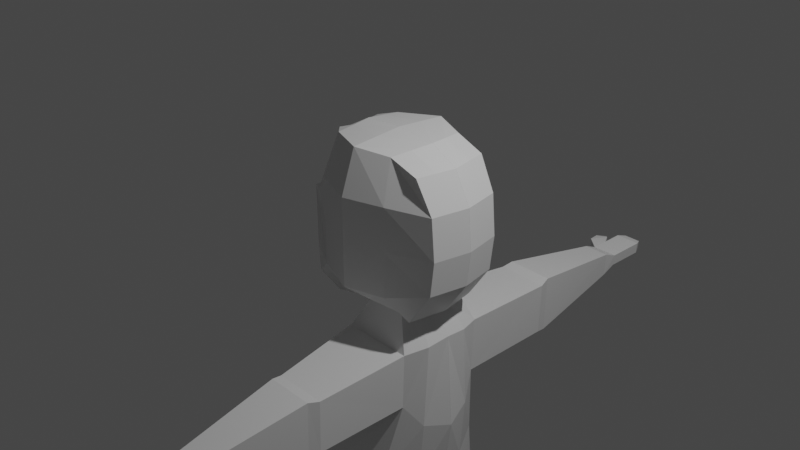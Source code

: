 # Source: mainCharacter_-_Copy.blend  (saved by Blender 2.91.10; exported with 4.5.12 LTS)
import bpy
from mathutils import Matrix  # noqa: F401  (used for matrix-valued properties, if any)

bpy.ops.wm.read_factory_settings(use_empty=True)
scene = bpy.context.scene
scene.name = 'Scene'

# ---- collections
col_collection = bpy.data.collections.new('Collection'); scene.collection.children.link(col_collection)

# ---- materials (node trees are filled in below, after node groups)
mat_material = bpy.data.materials.new('Material')
mat_material.alpha_threshold = 0.0
mat_material.use_transparent_shadow = False
mat_material.line_color = (0.0, 0.0, 0.0, 1.0)

# ---- material node trees
mat_material.use_nodes = True; mat_material.node_tree.nodes.clear()
_N = mat_material.node_tree.nodes; _L = mat_material.node_tree.links
n0 = _N.new('ShaderNodeOutputMaterial'); n0.name = 'Material Output'; n0.location = (300, 300)
n1 = _N.new('ShaderNodeBsdfPrincipled'); n1.name = 'Principled BSDF'; n1.location = (10, 300)
n1.distribution = 'GGX'
n1.subsurface_method = 'BURLEY'
n1.inputs[2].default_value = 0.4
n1.inputs[3].default_value = 1.45
n1.inputs[27].default_value = (0.0, 0.0, 0.0, 1.0)
n1.inputs[28].default_value = 1.0
_L.new(n1.outputs[0], n0.inputs[0])
n0.is_active_output = True

# ---- world
world_world = bpy.data.worlds.new('World'); scene.world = world_world
world_world.use_nodes = True; world_world.node_tree.nodes.clear()
_N = world_world.node_tree.nodes; _L = world_world.node_tree.links
n0 = _N.new('ShaderNodeOutputWorld'); n0.name = 'World Output'; n0.location = (300, 300)
n1 = _N.new('ShaderNodeBackground'); n1.name = 'Background'; n1.location = (10, 300)
n1.inputs[0].default_value = (0.05088, 0.05088, 0.05088, 1.0)
_L.new(n1.outputs[0], n0.inputs[0])
n0.is_active_output = True
world_world.color = (0.05088, 0.05088, 0.05088)
world_world.use_sun_shadow = False
world_world.sun_shadow_jitter_overblur = 0.0

# ---- cameras
cam_camera = bpy.data.cameras.new('Camera')
cam_camera.clip_end = 100.0
cam_camera.ortho_scale = 7.314

# ---- lights
light_light = bpy.data.lights.new('Light', 'POINT')
light_light.transmission_factor = 0.0
light_light.energy = 1000.0
light_light.shadow_soft_size = 0.1
light_light.shadow_maximum_resolution = 0.006
light_light.use_absolute_resolution = True

# ---- meshes
me_cube = bpy.data.meshes.new('Cube')
me_cube.from_pydata([(0.6932, -0.4385, 0.8016), (0.5953, -0.4285, -0.7864), (-0.5948, -0.2551, 0.8969), (-0.7086, -0.4645, -0.6929), (-0.8582, 0.001099, -0.6929), (-1.138, -0.1464, 0.05603), (0.9212, -0.4172, 0.0), (-0.00352, -0.5839, 0.9541), (0.7758, 0.001099, 0.8001), (-0.00352, -0.3842, -0.7703), (-0.6809, 0.001099, 0.8113), (0.6733, 0.001099, -0.7888), (1.0, 0.001099, 0.0), (-0.1319, 0.001099, -0.8007), (-1.213, 1.058e-09, -0.007876), (-0.00352, -0.7479, 3.245e-08), (0.0, 0.001099, 1.0), (0.6733, 0.001099, -0.7888), (-0.8582, 0.001099, -0.6929), (1.0, 0.001099, 0.0), (-1.213, 1.058e-09, -0.007876), (0.0, 0.001099, 1.0), (0.4404, -0.3842, -0.7703), (0.3648, -0.4534, 0.9171), (0.5385, 0.001099, -0.8018), (0.4404, -0.6141, 3.245e-08), (0.4635, 0.001099, 0.963), (0.4635, 0.001099, 0.963), (-0.4438, -0.3959, 0.9246), (-0.6231, -0.2874, -0.9634), (-0.6024, 0.001099, -1.0), (-0.5035, -0.551, 3.245e-08), (-0.4418, 0.001099, 0.9714), (-0.4418, 0.001099, 0.9714), (-0.6024, 0.001099, -1.0), (-0.6365, -0.5116, 0.2912), (0.8819, -0.4172, 0.4526), (0.9606, 0.001099, 0.4526), (-0.7716, 0.001099, 0.2966), (-0.00352, -0.7479, 0.4762), (0.9606, 0.001099, 0.4526), (0.4404, -0.6141, 0.4762), (-0.5035, -0.551, 0.4762), (0.874, -0.4172, -0.3897), (-0.7322, -0.4645, -0.3897), (0.9527, 0.001099, -0.3897), (-0.8819, 0.001099, -0.3897), (-0.00352, -0.7479, -0.5), (-0.8819, 0.001099, -0.3897), (0.9527, 0.001099, -0.3897), (0.4404, -0.6141, -0.5), (-0.5035, -0.551, -0.5), (-0.4428, 0.001099, -1.209), (-0.1875, -0.5103, -1.121), (0.7211, 0.001099, -1.072), (0.6142, -0.5103, -1.131), (-0.4428, 0.001099, -2.198), (-0.1585, -0.6704, -1.798), (0.7965, 0.001099, -2.128), (0.5899, -0.504, -1.769), (-0.4645, 0.001099, -4.493), (-0.06666, -0.9311, -4.513), (0.4827, 0.001099, -4.526), (0.2879, -0.9311, -4.402), (-0.2732, 0.001245, -4.815), (-0.2732, -0.9311, -4.675), (0.4751, 0.001245, -4.848), (0.3697, -0.9311, -4.675), (-0.4009, -0.4224, -6.63), (-0.4009, -0.8732, -6.65), (0.4751, -0.4224, -6.663), (0.3697, -0.8732, -6.65), (0.4751, -0.1783, -5.928), (-0.2732, -0.1783, -5.895), (-0.2732, -0.7586, -5.915), (0.3697, -0.7586, -5.915), (-0.3081, -0.5077, -7.951), (-0.3081, -0.7608, -7.971), (0.444, -0.5077, -7.984), (0.3385, -0.7608, -7.971), (-0.3081, -0.2989, -8.265), (-0.3081, -1.013, -8.286), (0.4365, -0.2989, -8.298), (0.3311, -1.013, -8.286), (-1.078, -0.5077, -7.951), (-1.078, -0.7608, -7.971), (-1.078, -0.2989, -8.265), (-1.078, -1.013, -8.286), (0.3798, -0.7863, -3.407), (-1.123, 0.001099, -3.518), (-0.1126, -1.067, -3.422), (0.6217, 0.001099, -3.499), (0.4291, -0.683, -2.681), (-0.1355, -0.8961, -2.703), (0.6949, 0.001099, -2.813), (-0.9132, 0.001099, -2.858), (-0.9921, 0.001099, -4.178), (0.3835, -0.683, -4.133), (-0.08962, -0.8961, -4.14), (0.5485, 0.001099, -4.185), (-0.7834, -0.2317, -0.6929), (0.7345, -0.2187, 0.8008), (-0.6378, -0.127, 0.8541), (0.6343, -0.2137, -0.7876), (0.9606, -0.2081, 0.0), (-0.06773, -0.1915, -0.7855), (-1.175, -0.07319, 0.02408), (-0.00176, -0.2914, 0.977), (0.4141, -0.2262, 0.94), (0.4894, -0.1915, -0.7861), (-0.6127, -0.1432, -0.9817), (-0.4428, -0.1974, 0.948), (-0.7041, -0.2552, 0.2939), (0.9212, -0.2081, 0.4526), (-0.807, -0.2317, -0.3897), (0.9134, -0.2081, -0.3897), (-0.3151, -0.2546, -1.165), (0.7036, -0.2546, -1.101), (-0.4794, -0.433, -2.091), (0.7003, -0.3089, -2.042), (-0.4444, -0.433, -4.503), (0.752, -0.3451, -4.52), (-0.2732, -0.2513, -4.825), (0.4224, -0.2513, -4.841), (-0.4009, -0.6749, -6.64), (0.4224, -0.6749, -6.656), (0.4224, -0.4685, -5.921), (-0.2732, -0.4685, -5.905), (-0.3081, -0.6342, -7.961), (0.3912, -0.6342, -7.978), (-0.3081, -0.7601, -8.276), (0.3838, -0.7601, -8.292), (-1.078, -0.6342, -7.961), (-1.078, -0.7601, -8.276), (0.5729, -0.3089, -3.453), (-0.6891, -0.6425, -3.47), (-0.6979, -0.6425, -2.781), (0.6361, -0.3089, -2.747), (0.5097, -0.3089, -4.159), (-0.6804, -0.6425, -4.159), (0.3532, -0.3805, -6.413), (-0.4421, -0.858, -6.4), (-0.4933, -0.4061, -6.38), (0.323, -0.858, -6.4), (0.3302, -0.7305, -6.406), (-0.4933, -0.7049, -6.39), (0.0325, -1.599, -1.14), (0.6179, -1.599, -1.147), (0.6002, -1.599, -1.75), (0.05369, -1.599, -1.771), (0.0593, -1.725, -1.108), (0.5913, -1.725, -1.116), (0.5752, -1.725, -1.78), (0.07856, -1.725, -1.804), (0.1761, -2.972, -1.309), (0.4751, -2.972, -1.313), (0.4661, -2.972, -1.588), (0.187, -2.972, -1.598), (0.1761, -3.143, -1.384), (0.4751, -3.143, -1.385), (0.4661, -3.143, -1.517), (0.187, -3.143, -1.522), (0.1761, -3.355, -1.384), (0.4751, -3.355, -1.385), (0.4661, -3.355, -1.517), (0.187, -3.355, -1.522), (0.1761, -3.611, -1.384), (0.4751, -3.611, -1.385), (0.4661, -3.611, -1.517), (0.187, -3.611, -1.522), (0.2237, -3.709, -1.406), (0.4278, -3.709, -1.407), (0.4216, -3.709, -1.496), (0.2311, -3.709, -1.499), (-0.009692, -3.307, -1.394), (-0.0005233, -3.302, -1.532), (0.1027, -3.487, -1.394), (0.1118, -3.481, -1.532), (-0.04791, -3.469, -1.418), (-0.03954, -3.466, -1.525), (0.05465, -3.539, -1.418), (0.06302, -3.537, -1.525)], [], [(111, 102, 2, 28), (42, 28, 2, 35), (109, 103, 1, 22), (113, 101, 0, 36), (115, 104, 6, 43), (49, 19, 12, 45), (40, 8, 37), (110, 105, 9, 29), (114, 106, 14, 46), (112, 102, 10, 38), (51, 31, 5, 44), (50, 25, 15, 47), (41, 23, 7, 39), (108, 107, 7, 23), (27, 21, 16, 26), (33, 10, 32), (46, 14, 20, 48), (8, 27, 26), (101, 108, 23, 0), (36, 0, 23, 41), (43, 6, 25, 50), (13, 24, 54, 52), (21, 33, 32, 16), (47, 15, 31, 51), (18, 34, 30, 4), (100, 110, 29, 3), (39, 7, 28, 42), (107, 111, 28, 7), (15, 39, 42, 31), (6, 36, 41, 25), (14, 38, 20), (25, 41, 39, 15), (106, 112, 38, 14), (19, 40, 37, 12), (104, 113, 36, 6), (31, 42, 35, 5), (9, 47, 51, 29), (1, 43, 50, 22), (4, 46, 48, 18), (22, 50, 47, 9), (29, 51, 44, 3), (100, 114, 46, 4), (17, 49, 45, 11), (103, 115, 43, 1), (117, 55, 59, 119), (105, 13, 52, 116), (109, 22, 55, 117), (22, 9, 53, 55), (139, 96, 60, 120), (52, 54, 58, 56), (116, 52, 56, 118), (63, 61, 65, 67), (93, 92, 59, 57), (138, 97, 63, 121), (96, 99, 62, 60), (53, 57, 149, 146), (142, 140, 70, 68), (120, 60, 64, 122), (121, 63, 67, 123), (60, 62, 66, 64), (71, 69, 77, 79), (143, 141, 69, 71), (145, 142, 68, 124), (144, 143, 71, 125), (123, 67, 75, 126), (122, 64, 73, 127), (67, 65, 74, 75), (64, 66, 72, 73), (79, 77, 81, 83), (124, 68, 76, 128), (125, 71, 79, 129), (68, 70, 78, 76), (130, 131, 83, 81), (130, 81, 87, 133), (129, 79, 83, 131), (76, 78, 82, 80), (132, 84, 86, 133), (128, 76, 84, 132), (76, 80, 86, 84), (81, 77, 85, 87), (95, 94, 91, 89), (137, 92, 88, 134), (98, 97, 88, 90), (136, 95, 89, 135), (118, 56, 95, 136), (119, 59, 92, 137), (56, 58, 94, 95), (90, 88, 92, 93), (61, 63, 97, 98), (89, 91, 99, 96), (134, 88, 97, 138), (135, 89, 96, 139), (90, 135, 139, 98), (91, 134, 138, 99), (58, 119, 137, 94), (57, 118, 136, 93), (93, 136, 135, 90), (94, 137, 134, 91), (77, 128, 132, 85), (85, 132, 133, 87), (78, 129, 131, 82), (80, 130, 133, 86), (80, 82, 131, 130), (70, 125, 129, 78), (69, 124, 128, 77), (65, 122, 127, 74), (66, 123, 126, 72), (140, 144, 125, 70), (141, 145, 124, 69), (62, 121, 123, 66), (61, 120, 122, 65), (99, 138, 121, 62), (53, 116, 118, 57), (98, 139, 120, 61), (24, 109, 117, 54), (9, 105, 116, 53), (54, 117, 119, 58), (11, 45, 115, 103), (3, 44, 114, 100), (12, 37, 113, 104), (5, 35, 112, 106), (16, 32, 111, 107), (4, 30, 110, 100), (8, 26, 108, 101), (26, 16, 107, 108), (35, 2, 102, 112), (44, 5, 106, 114), (30, 13, 105, 110), (45, 12, 104, 115), (37, 8, 101, 113), (24, 11, 103, 109), (32, 10, 102, 111), (74, 127, 145, 141), (72, 126, 144, 140), (126, 75, 143, 144), (127, 73, 142, 145), (75, 74, 141, 143), (73, 72, 140, 142), (146, 149, 153, 150), (57, 59, 148, 149), (55, 53, 146, 147), (59, 55, 147, 148), (153, 152, 156, 157), (147, 146, 150, 151), (149, 148, 152, 153), (148, 147, 151, 152), (154, 157, 161, 158), (152, 151, 155, 156), (150, 153, 157, 154), (151, 150, 154, 155), (159, 158, 162, 163), (155, 154, 158, 159), (157, 156, 160, 161), (156, 155, 159, 160), (165, 164, 168, 169), (161, 160, 164, 165), (160, 159, 163, 164), (162, 158, 174, 176), (166, 169, 173, 170), (164, 163, 167, 168), (162, 165, 169, 166), (163, 162, 166, 167), (171, 170, 173, 172), (167, 166, 170, 171), (169, 168, 172, 173), (168, 167, 171, 172), (177, 176, 180, 181), (165, 162, 176, 177), (161, 165, 177, 175), (158, 161, 175, 174), (178, 179, 181, 180), (176, 174, 178, 180), (174, 175, 179, 178), (175, 177, 181, 179)])
_uv = me_cube.uv_layers.new(name='UVMap')
_uv.uv.foreach_set('vector', [0.8125, 0.6875, 0.875, 0.6875, 0.875, 0.75, 0.8125, 0.75, 0.5595, 0.9375, 0.625, 0.9375, 0.625, 1.0, 0.5595, 1.0, 0.3173, 0.6875, 0.375, 0.6875, 0.375, 0.75, 0.3173, 0.75, 0.5595, 0.6875, 0.625, 0.6875, 0.625, 0.75, 0.5595, 0.75, 0.4375, 0.6875, 0.5, 0.6875, 0.5, 0.75, 0.4375, 0.75, 0.4375, 0.625, 0.5, 0.625, 0.5, 0.625, 0.4375, 0.625, 0.5595, 0.625, 0.625, 0.625, 0.5595, 0.625, 0.1875, 0.6875, 0.25, 0.6875, 0.25, 0.75, 0.1875, 0.75, 0.4375, 0.0625, 0.5, 0.0625, 0.5, 0.125, 0.4375, 0.125, 0.5595, 0.0625, 0.625, 0.0625, 0.625, 0.125, 0.5595, 0.125, 0.4375, 0.9375, 0.5, 0.9375, 0.5, 1.0, 0.4375, 1.0, 0.4375, 0.8077, 0.5, 0.8077, 0.5, 0.875, 0.4375, 0.875, 0.5595, 0.8077, 0.625, 0.8077, 0.625, 0.875, 0.5595, 0.875, 0.6827, 0.6875, 0.75, 0.6875, 0.75, 0.75, 0.6827, 0.75, 0.6827, 0.625, 0.75, 0.625, 0.75, 0.625, 0.6827, 0.625, 0.8125, 0.625, 0.875, 0.625, 0.8125, 0.625, 0.4375, 0.125, 0.5, 0.125, 0.5, 0.125, 0.4375, 0.125, 0.625, 0.625, 0.6827, 0.625, 0.6827, 0.625, 0.625, 0.6875, 0.6827, 0.6875, 0.6827, 0.75, 0.625, 0.75, 0.5595, 0.75, 0.625, 0.75, 0.625, 0.8077, 0.5595, 0.8077, 0.4375, 0.75, 0.5, 0.75, 0.5, 0.8077, 0.4375, 0.8077, 0.0, 0.0, 0.0, 0.0, 0.0, 0.0, 0.0, 0.0, 0.75, 0.625, 0.8125, 0.625, 0.8125, 0.625, 0.75, 0.625, 0.4375, 0.875, 0.5, 0.875, 0.5, 0.9375, 0.4375, 0.9375, 0.125, 0.625, 0.1875, 0.625, 0.1875, 0.625, 0.125, 0.625, 0.125, 0.6875, 0.1875, 0.6875, 0.1875, 0.75, 0.125, 0.75, 0.5595, 0.875, 0.625, 0.875, 0.625, 0.9375, 0.5595, 0.9375, 0.75, 0.6875, 0.8125, 0.6875, 0.8125, 0.75, 0.75, 0.75, 0.5, 0.875, 0.5595, 0.875, 0.5595, 0.9375, 0.5, 0.9375, 0.5, 0.75, 0.5595, 0.75, 0.5595, 0.8077, 0.5, 0.8077, 0.5, 0.125, 0.5595, 0.125, 0.5, 0.125, 0.5, 0.8077, 0.5595, 0.8077, 0.5595, 0.875, 0.5, 0.875, 0.5, 0.0625, 0.5595, 0.0625, 0.5595, 0.125, 0.5, 0.125, 0.5, 0.625, 0.5595, 0.625, 0.5595, 0.625, 0.5, 0.625, 0.5, 0.6875, 0.5595, 0.6875, 0.5595, 0.75, 0.5, 0.75, 0.5, 0.9375, 0.5595, 0.9375, 0.5595, 1.0, 0.5, 1.0, 0.375, 0.875, 0.4375, 0.875, 0.4375, 0.9375, 0.375, 0.9375, 0.375, 0.75, 0.4375, 0.75, 0.4375, 0.8077, 0.375, 0.8077, 0.375, 0.125, 0.4375, 0.125, 0.4375, 0.125, 0.375, 0.125, 0.375, 0.8077, 0.4375, 0.8077, 0.4375, 0.875, 0.375, 0.875, 0.375, 0.9375, 0.4375, 0.9375, 0.4375, 1.0, 0.375, 1.0, 0.375, 0.0625, 0.4375, 0.0625, 0.4375, 0.125, 0.375, 0.125, 0.375, 0.625, 0.4375, 0.625, 0.4375, 0.625, 0.375, 0.625, 0.375, 0.6875, 0.4375, 0.6875, 0.4375, 0.75, 0.375, 0.75, 0.3173, 0.6875, 0.3173, 0.75, 0.3173, 0.75, 0.3173, 0.6875, 0.25, 0.6875, 0.25, 0.625, 0.25, 0.625, 0.25, 0.6875, 0.3173, 0.6875, 0.3173, 0.75, 0.3173, 0.75, 0.3173, 0.6875, 0.375, 0.8077, 0.375, 0.875, 0.375, 0.875, 0.375, 0.8077, 0.25, 0.6875, 0.25, 0.625, 0.25, 0.625, 0.25, 0.6875, 0.0, 0.0, 0.0, 0.0, 0.0, 0.0, 0.0, 0.0, 0.25, 0.6875, 0.25, 0.625, 0.25, 0.625, 0.25, 0.6875, 0.3173, 0.75, 0.25, 0.75, 0.25, 0.75, 0.3173, 0.75, 0.25, 0.75, 0.3173, 0.75, 0.3173, 0.75, 0.25, 0.75, 0.3173, 0.6875, 0.3173, 0.75, 0.3173, 0.75, 0.3173, 0.6875, 0.0, 0.0, 0.0, 0.0, 0.0, 0.0, 0.0, 0.0, 0.25, 0.75, 0.25, 0.75, 0.25, 0.75, 0.25, 0.75, 0.0, 0.0, 0.0, 0.0, 0.0, 0.0, 0.0, 0.0, 0.25, 0.6875, 0.25, 0.625, 0.25, 0.625, 0.25, 0.6875, 0.3173, 0.6875, 0.3173, 0.75, 0.3173, 0.75, 0.3173, 0.6875, 0.0, 0.0, 0.0, 0.0, 0.0, 0.0, 0.0, 0.0, 0.3173, 0.75, 0.25, 0.75, 0.25, 0.75, 0.3173, 0.75, 0.3173, 0.75, 0.25, 0.75, 0.25, 0.75, 0.3173, 0.75, 0.25, 0.6875, 0.25, 0.625, 0.25, 0.625, 0.25, 0.6875, 0.3173, 0.6875, 0.3173, 0.75, 0.3173, 0.75, 0.3173, 0.6875, 0.3173, 0.6875, 0.3173, 0.75, 0.3173, 0.75, 0.3173, 0.6875, 0.25, 0.6875, 0.25, 0.625, 0.25, 0.625, 0.25, 0.6875, 0.3173, 0.75, 0.25, 0.75, 0.25, 0.75, 0.3173, 0.75, 0.0, 0.0, 0.0, 0.0, 0.0, 0.0, 0.0, 0.0, 0.3173, 0.75, 0.25, 0.75, 0.25, 0.75, 0.3173, 0.75, 0.25, 0.6875, 0.25, 0.625, 0.25, 0.625, 0.25, 0.6875, 0.3173, 0.6875, 0.3173, 0.75, 0.3173, 0.75, 0.3173, 0.6875, 0.0, 0.0, 0.0, 0.0, 0.0, 0.0, 0.0, 0.0, 0.25, 0.6875, 0.3173, 0.6875, 0.3173, 0.75, 0.25, 0.75, 0.25, 0.6875, 0.25, 0.75, 0.25, 0.75, 0.25, 0.6875, 0.3173, 0.6875, 0.3173, 0.75, 0.3173, 0.75, 0.3173, 0.6875, 0.0, 0.0, 0.0, 0.0, 0.0, 0.0, 0.0, 0.0, 0.25, 0.6875, 0.25, 0.625, 0.25, 0.625, 0.25, 0.6875, 0.25, 0.6875, 0.25, 0.625, 0.25, 0.625, 0.25, 0.6875, 0.0, 0.0, 0.0, 0.0, 0.0, 0.0, 0.0, 0.0, 0.25, 0.75, 0.25, 0.75, 0.25, 0.75, 0.25, 0.75, 0.0, 0.0, 0.0, 0.0, 0.0, 0.0, 0.0, 0.0, 0.3173, 0.6875, 0.3173, 0.75, 0.3173, 0.75, 0.3173, 0.6875, 0.25, 0.75, 0.3173, 0.75, 0.3173, 0.75, 0.25, 0.75, 0.25, 0.6875, 0.25, 0.625, 0.25, 0.625, 0.25, 0.6875, 0.25, 0.6875, 0.25, 0.625, 0.25, 0.625, 0.25, 0.6875, 0.3173, 0.6875, 0.3173, 0.75, 0.3173, 0.75, 0.3173, 0.6875, 0.0, 0.0, 0.0, 0.0, 0.0, 0.0, 0.0, 0.0, 0.25, 0.75, 0.3173, 0.75, 0.3173, 0.75, 0.25, 0.75, 0.25, 0.75, 0.3173, 0.75, 0.3173, 0.75, 0.25, 0.75, 0.0, 0.0, 0.0, 0.0, 0.0, 0.0, 0.0, 0.0, 0.3173, 0.6875, 0.3173, 0.75, 0.3173, 0.75, 0.3173, 0.6875, 0.25, 0.6875, 0.25, 0.625, 0.25, 0.625, 0.25, 0.6875, 0.25, 0.75, 0.25, 0.6875, 0.25, 0.6875, 0.25, 0.75, 0.3173, 0.625, 0.3173, 0.6875, 0.3173, 0.6875, 0.3173, 0.625, 0.3173, 0.625, 0.3173, 0.6875, 0.3173, 0.6875, 0.3173, 0.625, 0.25, 0.75, 0.25, 0.6875, 0.25, 0.6875, 0.25, 0.75, 0.25, 0.75, 0.25, 0.6875, 0.25, 0.6875, 0.25, 0.75, 0.3173, 0.625, 0.3173, 0.6875, 0.3173, 0.6875, 0.3173, 0.625, 0.25, 0.75, 0.25, 0.6875, 0.25, 0.6875, 0.25, 0.75, 0.25, 0.75, 0.25, 0.6875, 0.25, 0.6875, 0.25, 0.75, 0.3173, 0.625, 0.3173, 0.6875, 0.3173, 0.6875, 0.3173, 0.625, 0.25, 0.625, 0.25, 0.6875, 0.25, 0.6875, 0.25, 0.625, 0.25, 0.625, 0.3173, 0.625, 0.3173, 0.6875, 0.25, 0.6875, 0.3173, 0.625, 0.3173, 0.6875, 0.3173, 0.6875, 0.3173, 0.625, 0.25, 0.75, 0.25, 0.6875, 0.25, 0.6875, 0.25, 0.75, 0.25, 0.75, 0.25, 0.6875, 0.25, 0.6875, 0.25, 0.75, 0.3173, 0.625, 0.3173, 0.6875, 0.3173, 0.6875, 0.3173, 0.625, 0.3173, 0.625, 0.3173, 0.6875, 0.3173, 0.6875, 0.3173, 0.625, 0.25, 0.75, 0.25, 0.6875, 0.25, 0.6875, 0.25, 0.75, 0.3173, 0.625, 0.3173, 0.6875, 0.3173, 0.6875, 0.3173, 0.625, 0.25, 0.75, 0.25, 0.6875, 0.25, 0.6875, 0.25, 0.75, 0.3173, 0.625, 0.3173, 0.6875, 0.3173, 0.6875, 0.3173, 0.625, 0.25, 0.75, 0.25, 0.6875, 0.25, 0.6875, 0.25, 0.75, 0.25, 0.75, 0.25, 0.6875, 0.25, 0.6875, 0.25, 0.75, 0.3173, 0.625, 0.3173, 0.6875, 0.3173, 0.6875, 0.3173, 0.625, 0.25, 0.75, 0.25, 0.6875, 0.25, 0.6875, 0.25, 0.75, 0.3173, 0.625, 0.3173, 0.6875, 0.3173, 0.6875, 0.3173, 0.625, 0.375, 0.625, 0.4375, 0.625, 0.4375, 0.6875, 0.375, 0.6875, 0.375, 0.0, 0.4375, 0.0, 0.4375, 0.0625, 0.375, 0.0625, 0.5, 0.625, 0.5595, 0.625, 0.5595, 0.6875, 0.5, 0.6875, 0.5, 0.0, 0.5595, 0.0, 0.5595, 0.0625, 0.5, 0.0625, 0.75, 0.625, 0.8125, 0.625, 0.8125, 0.6875, 0.75, 0.6875, 0.125, 0.625, 0.1875, 0.625, 0.1875, 0.6875, 0.125, 0.6875, 0.625, 0.625, 0.6827, 0.625, 0.6827, 0.6875, 0.625, 0.6875, 0.6827, 0.625, 0.75, 0.625, 0.75, 0.6875, 0.6827, 0.6875, 0.5595, 0.0, 0.625, 0.0, 0.625, 0.0625, 0.5595, 0.0625, 0.4375, 0.0, 0.5, 0.0, 0.5, 0.0625, 0.4375, 0.0625, 0.1875, 0.625, 0.25, 0.625, 0.25, 0.6875, 0.1875, 0.6875, 0.4375, 0.625, 0.5, 0.625, 0.5, 0.6875, 0.4375, 0.6875, 0.5595, 0.625, 0.625, 0.625, 0.625, 0.6875, 0.5595, 0.6875, 0.3173, 0.625, 0.375, 0.625, 0.375, 0.6875, 0.3173, 0.6875, 0.8125, 0.625, 0.875, 0.625, 0.875, 0.6875, 0.8125, 0.6875, 0.25, 0.75, 0.25, 0.6875, 0.25, 0.6875, 0.25, 0.75, 0.3173, 0.625, 0.3173, 0.6875, 0.3173, 0.6875, 0.3173, 0.625, 0.3173, 0.6875, 0.3173, 0.75, 0.3173, 0.75, 0.3173, 0.6875, 0.25, 0.6875, 0.25, 0.625, 0.25, 0.625, 0.25, 0.6875, 0.3173, 0.75, 0.25, 0.75, 0.25, 0.75, 0.3173, 0.75, 0.0, 0.0, 0.0, 0.0, 0.0, 0.0, 0.0, 0.0, 0.25, 0.75, 0.25, 0.75, 0.25, 0.75, 0.25, 0.75, 0.25, 0.75, 0.3173, 0.75, 0.3173, 0.75, 0.25, 0.75, 0.375, 0.8077, 0.375, 0.875, 0.375, 0.875, 0.375, 0.8077, 0.3173, 0.75, 0.3173, 0.75, 0.3173, 0.75, 0.3173, 0.75, 0.25, 0.75, 0.3173, 0.75, 0.3173, 0.75, 0.25, 0.75, 0.375, 0.8077, 0.375, 0.875, 0.375, 0.875, 0.375, 0.8077, 0.25, 0.75, 0.3173, 0.75, 0.3173, 0.75, 0.25, 0.75, 0.3173, 0.75, 0.3173, 0.75, 0.3173, 0.75, 0.3173, 0.75, 0.25, 0.75, 0.25, 0.75, 0.25, 0.75, 0.25, 0.75, 0.3173, 0.75, 0.3173, 0.75, 0.3173, 0.75, 0.3173, 0.75, 0.25, 0.75, 0.25, 0.75, 0.25, 0.75, 0.25, 0.75, 0.375, 0.8077, 0.375, 0.875, 0.375, 0.875, 0.375, 0.8077, 0.375, 0.8077, 0.375, 0.875, 0.375, 0.875, 0.375, 0.8077, 0.375, 0.8077, 0.375, 0.875, 0.375, 0.875, 0.375, 0.8077, 0.25, 0.75, 0.3173, 0.75, 0.3173, 0.75, 0.25, 0.75, 0.3173, 0.75, 0.3173, 0.75, 0.3173, 0.75, 0.3173, 0.75, 0.25, 0.75, 0.3173, 0.75, 0.3173, 0.75, 0.25, 0.75, 0.25, 0.75, 0.3173, 0.75, 0.3173, 0.75, 0.25, 0.75, 0.3173, 0.75, 0.3173, 0.75, 0.3173, 0.75, 0.3173, 0.75, 0.375, 0.875, 0.375, 0.875, 0.375, 0.875, 0.375, 0.875, 0.25, 0.75, 0.25, 0.75, 0.25, 0.75, 0.25, 0.75, 0.3173, 0.75, 0.3173, 0.75, 0.3173, 0.75, 0.3173, 0.75, 0.25, 0.75, 0.25, 0.75, 0.25, 0.75, 0.25, 0.75, 0.375, 0.8077, 0.375, 0.875, 0.375, 0.875, 0.375, 0.8077, 0.3173, 0.75, 0.25, 0.75, 0.25, 0.75, 0.3173, 0.75, 0.375, 0.8077, 0.375, 0.875, 0.375, 0.875, 0.375, 0.8077, 0.25, 0.75, 0.3173, 0.75, 0.3173, 0.75, 0.25, 0.75, 0.3173, 0.75, 0.3173, 0.75, 0.3173, 0.75, 0.3173, 0.75, 0.25, 0.75, 0.25, 0.75, 0.25, 0.75, 0.25, 0.75, 0.25, 0.75, 0.25, 0.75, 0.25, 0.75, 0.25, 0.75, 0.25, 0.75, 0.25, 0.75, 0.25, 0.75, 0.25, 0.75, 0.25, 0.75, 0.25, 0.75, 0.25, 0.75, 0.25, 0.75, 0.25, 0.75, 0.25, 0.75, 0.25, 0.75, 0.25, 0.75, 0.375, 0.875, 0.375, 0.875, 0.375, 0.875, 0.375, 0.875, 0.25, 0.75, 0.25, 0.75, 0.25, 0.75, 0.25, 0.75, 0.25, 0.75, 0.25, 0.75, 0.25, 0.75, 0.25, 0.75])
me_cube.materials.append(mat_material)
me_cube.use_remesh_preserve_volume = False
me_cube.use_remesh_preserve_attributes = False
me_cube.use_mirror_vertex_groups = False
me_cube.update()

# ---- objects
ob_cube = bpy.data.objects.new('Cube', me_cube)
ob_light = bpy.data.objects.new('Light', light_light)
ob_camera = bpy.data.objects.new('Camera', cam_camera)

# ---- transforms, parenting, visibility, modifiers, constraints
ob_cube.location = (0.0, 0.0, 0.0)
ob_cube.lock_rotations_4d = False
ob_cube.empty_display_type = 'ARROWS'
ob_cube.lineart.crease_threshold = 0.0
_m = ob_cube.modifiers.new('Mirror', 'MIRROR')
_m.use_axis = (False, True, False)
ob_light.location = (4.076, 1.005, 5.904)
ob_light.rotation_euler = (0.6503, 0.05522, 1.866)
ob_light.lock_rotations_4d = False
ob_light.empty_display_type = 'ARROWS'
ob_light.color = (0.0, 0.0, 0.0, 0.0)
ob_light.lineart.crease_threshold = 0.0
ob_camera.location = (7.359, -6.926, 4.958)
ob_camera.rotation_euler = (1.109, 0.0, 0.8149)
ob_camera.lock_rotations_4d = False
ob_camera.empty_display_type = 'ARROWS'
ob_camera.color = (0.0, 0.0, 0.0, 0.0)
ob_camera.display_type = 'WIRE'
ob_camera.lineart.crease_threshold = 0.0

# ---- collection membership
col_collection.objects.link(ob_cube)
col_collection.objects.link(ob_light)
col_collection.objects.link(ob_camera)

# ---- scene / render settings (as saved in the file)
scene.camera = ob_camera
scene.frame_start = 1; scene.frame_end = 250; scene.frame_set(1)
scene.render.engine = 'BLENDER_EEVEE_NEXT'
scene.cycles.use_denoising = False
scene.cycles.samples = 128
scene.cycles.sampling_pattern = 'TABULATED_SOBOL'
scene.cycles.use_adaptive_sampling = False
scene.cycles.use_light_tree = False
scene.view_settings.view_transform = 'Filmic'
bpy.context.view_layer.update()
